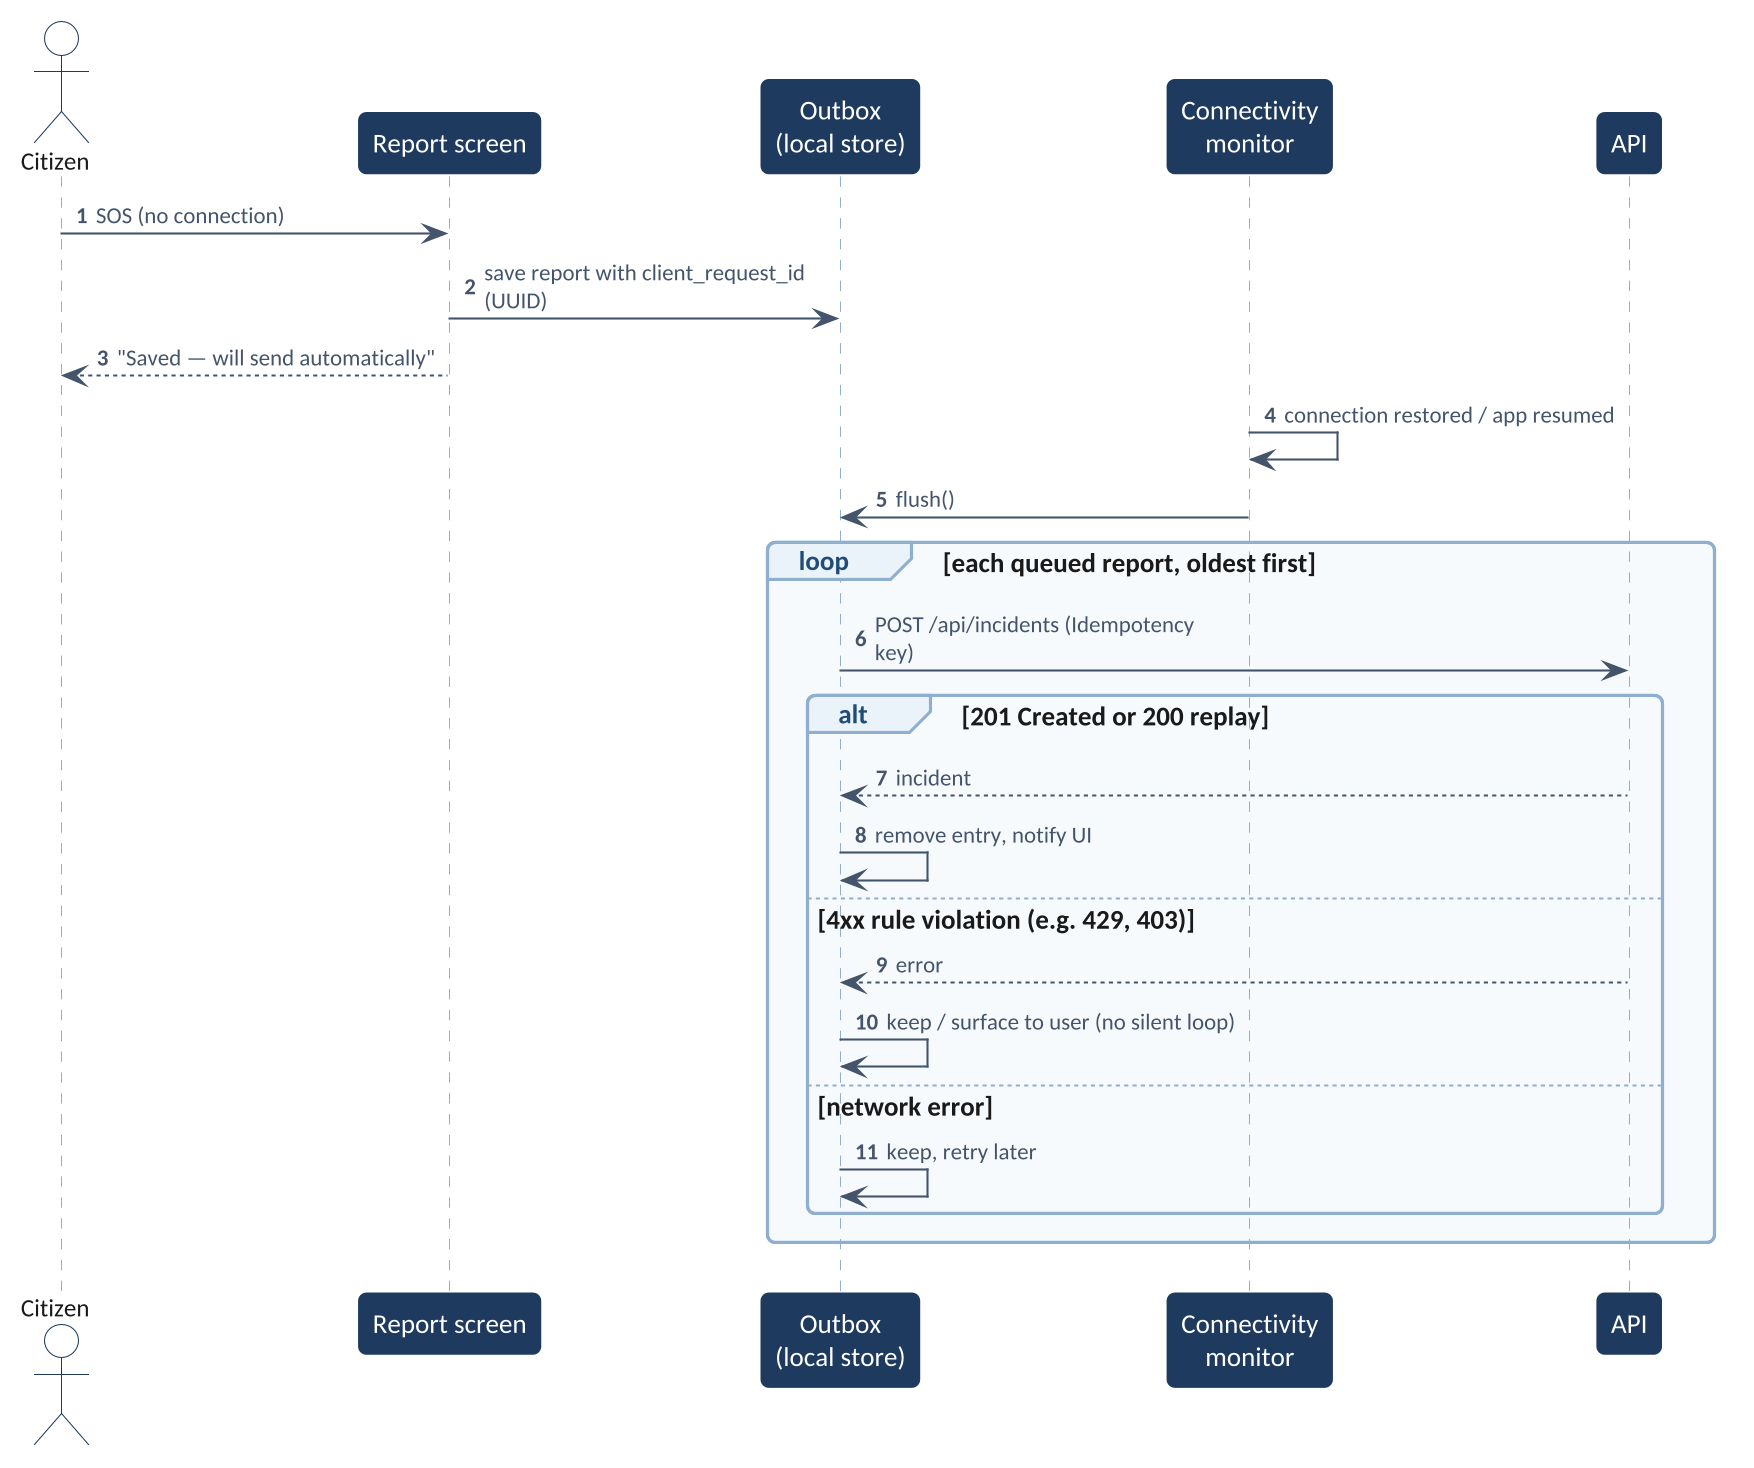

The diagram above was rendered by PlantUML. Its source (embedded in the PNG):
@startuml
!include theme.iuml
skinparam maxMessageSize 170
skinparam sequenceMessageAlign left
autonumber
actor "Citizen" as C
participant "Report screen" as S
participant "Outbox\n(local store)" as O
participant "Connectivity\nmonitor" as N
participant "API" as API
C -> S : SOS (no connection)
S -> O : save report with client_request_id (UUID)
S --> C : "Saved — will send automatically"
N -> N : connection restored / app resumed
N -> O : flush()
loop each queued report, oldest first
  O -> API : POST /api/incidents (Idempotency key)
  alt 201 Created or 200 replay
    API --> O : incident
    O -> O : remove entry, notify UI
  else 4xx rule violation (e.g. 429, 403)
    API --> O : error
    O -> O : keep / surface to user (no silent loop)
  else network error
    O -> O : keep, retry later
  end
end
@enduml